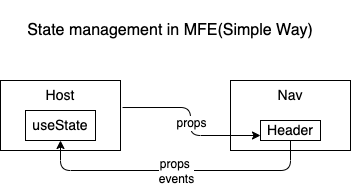

The diagram above was exported from draw.io. Its source (the exported page's mxGraphModel, read from the mxfile embedded in the PNG):
<mxGraphModel dx="1113" dy="807" grid="1" gridSize="10" guides="1" tooltips="1" connect="1" arrows="1" fold="1" page="1" pageScale="1" pageWidth="827" pageHeight="1169" background="none" math="0" shadow="0">
  <root>
    <mxCell id="0" />
    <mxCell id="1" parent="0" />
    <mxCell id="15" value="Host&lt;br style=&quot;font-size: 14px;&quot;&gt;" style="rounded=0;whiteSpace=wrap;html=1;verticalAlign=top;fontSize=14;" parent="1" vertex="1">
      <mxGeometry x="170" y="160" width="120" height="70" as="geometry" />
    </mxCell>
    <mxCell id="17" value="Nav" style="rounded=0;whiteSpace=wrap;html=1;horizontal=1;verticalAlign=top;fontSize=14;" parent="1" vertex="1">
      <mxGeometry x="400" y="160" width="120" height="70" as="geometry" />
    </mxCell>
    <mxCell id="18" value="Header&lt;br style=&quot;font-size: 14px;&quot;&gt;" style="rounded=0;whiteSpace=wrap;html=1;fontSize=14;" parent="1" vertex="1">
      <mxGeometry x="430" y="200" width="60" height="20" as="geometry" />
    </mxCell>
    <mxCell id="21" value="useState" style="rounded=0;whiteSpace=wrap;html=1;verticalAlign=top;fontSize=14;" vertex="1" parent="1">
      <mxGeometry x="195" y="190" width="70" height="30" as="geometry" />
    </mxCell>
    <mxCell id="24" value="" style="endArrow=classic;html=1;exitX=1.017;exitY=0.386;exitDx=0;exitDy=0;exitPerimeter=0;entryX=0;entryY=0.75;entryDx=0;entryDy=0;edgeStyle=orthogonalEdgeStyle;" edge="1" parent="1" source="15" target="18">
      <mxGeometry relative="1" as="geometry">
        <mxPoint x="330" y="410" as="sourcePoint" />
        <mxPoint x="490" y="410" as="targetPoint" />
      </mxGeometry>
    </mxCell>
    <mxCell id="25" value="props" style="edgeLabel;resizable=0;html=1;align=center;verticalAlign=middle;fontSize=12;" connectable="0" vertex="1" parent="24">
      <mxGeometry relative="1" as="geometry" />
    </mxCell>
    <mxCell id="27" value="" style="endArrow=classic;html=1;exitX=0.5;exitY=1;exitDx=0;exitDy=0;edgeStyle=orthogonalEdgeStyle;entryX=0.5;entryY=1;entryDx=0;entryDy=0;" edge="1" parent="1" source="18" target="21">
      <mxGeometry relative="1" as="geometry">
        <mxPoint x="330" y="410" as="sourcePoint" />
        <mxPoint x="280" y="300" as="targetPoint" />
        <Array as="points">
          <mxPoint x="460" y="250" />
          <mxPoint x="230" y="250" />
        </Array>
      </mxGeometry>
    </mxCell>
    <mxCell id="28" value="props&amp;nbsp;&lt;br style=&quot;font-size: 12px;&quot;&gt;events" style="edgeLabel;resizable=0;html=1;align=center;verticalAlign=middle;fontSize=12;" connectable="0" vertex="1" parent="27">
      <mxGeometry relative="1" as="geometry" />
    </mxCell>
    <mxCell id="37" value="State management in MFE(Simple Way)" style="rounded=0;whiteSpace=wrap;html=1;fillColor=default;strokeColor=none;fontSize=16;" vertex="1" parent="1">
      <mxGeometry x="180" y="80" width="320" height="60" as="geometry" />
    </mxCell>
  </root>
</mxGraphModel>